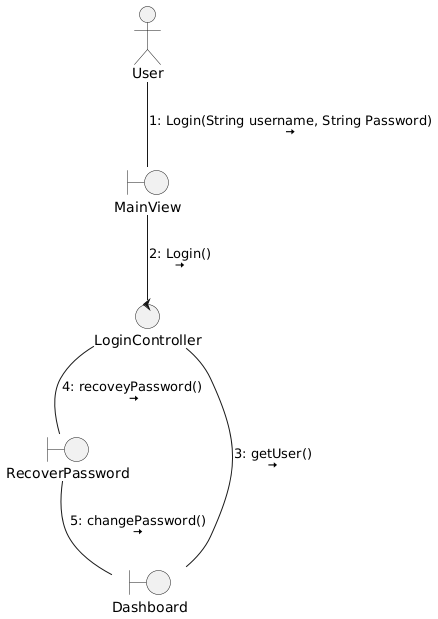

The diagram above was rendered by PlantUML. Its source (embedded in the PNG):
@startuml
actor User
boundary MainView
boundary RecoverPassword
control LoginController
boundary Dashboard

User -- MainView : 1: Login(String username, String Password)\n<&arrow-right>
MainView -- LoginController : 2: Login()\n<&arrow-right>
LoginController -- RecoverPassword : 4: recoveyPassword() \n<&arrow-right>
LoginController -- Dashboard : 3: getUser()\n<&arrow-right>
RecoverPassword  -- Dashboard : 5: changePassword()\n<&arrow-right>
@enduml